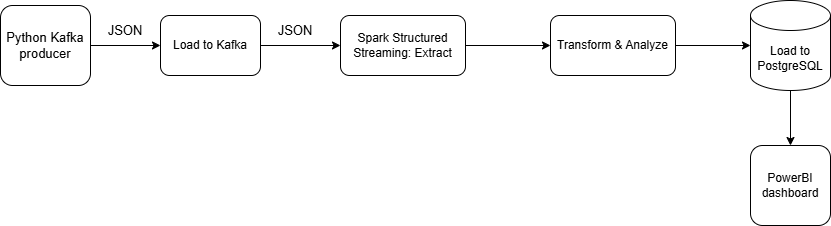

The diagram above was exported from draw.io. Its source (the exported page's mxGraphModel, read from the mxfile embedded in the PNG):
<mxGraphModel dx="1036" dy="536" grid="1" gridSize="10" guides="1" tooltips="1" connect="1" arrows="1" fold="1" page="1" pageScale="1" pageWidth="850" pageHeight="1100" math="0" shadow="0">
  <root>
    <mxCell id="0" />
    <mxCell id="1" parent="0" />
    <mxCell id="ItJkrhS7-CgDbYhgGvNU-1" value="&lt;font style=&quot;font-size: 13px;&quot;&gt;Python Kafka producer&lt;/font&gt;" style="rounded=1;whiteSpace=wrap;html=1;" vertex="1" parent="1">
      <mxGeometry x="10" y="210" width="90" height="80" as="geometry" />
    </mxCell>
    <mxCell id="ItJkrhS7-CgDbYhgGvNU-2" value="Load to Kafka" style="rounded=1;whiteSpace=wrap;html=1;" vertex="1" parent="1">
      <mxGeometry x="170" y="220" width="100" height="60" as="geometry" />
    </mxCell>
    <mxCell id="ItJkrhS7-CgDbYhgGvNU-18" style="edgeStyle=orthogonalEdgeStyle;rounded=0;orthogonalLoop=1;jettySize=auto;html=1;exitX=1;exitY=0.5;exitDx=0;exitDy=0;entryX=0;entryY=0.5;entryDx=0;entryDy=0;" edge="1" parent="1" source="ItJkrhS7-CgDbYhgGvNU-3" target="ItJkrhS7-CgDbYhgGvNU-16">
      <mxGeometry relative="1" as="geometry" />
    </mxCell>
    <mxCell id="ItJkrhS7-CgDbYhgGvNU-3" value="Spark Structured Streaming: Extract" style="rounded=1;whiteSpace=wrap;html=1;" vertex="1" parent="1">
      <mxGeometry x="350" y="220" width="125" height="60" as="geometry" />
    </mxCell>
    <mxCell id="ItJkrhS7-CgDbYhgGvNU-21" style="edgeStyle=orthogonalEdgeStyle;rounded=0;orthogonalLoop=1;jettySize=auto;html=1;exitX=0.5;exitY=1;exitDx=0;exitDy=0;exitPerimeter=0;" edge="1" parent="1" source="ItJkrhS7-CgDbYhgGvNU-6" target="ItJkrhS7-CgDbYhgGvNU-20">
      <mxGeometry relative="1" as="geometry" />
    </mxCell>
    <mxCell id="ItJkrhS7-CgDbYhgGvNU-6" value="Load to PostgreSQL" style="shape=cylinder3;whiteSpace=wrap;html=1;boundedLbl=1;backgroundOutline=1;size=15;" vertex="1" parent="1">
      <mxGeometry x="760" y="205" width="80" height="90" as="geometry" />
    </mxCell>
    <mxCell id="ItJkrhS7-CgDbYhgGvNU-7" value="" style="endArrow=classic;html=1;rounded=0;exitX=1;exitY=0.5;exitDx=0;exitDy=0;entryX=0;entryY=0.5;entryDx=0;entryDy=0;" edge="1" parent="1" source="ItJkrhS7-CgDbYhgGvNU-1" target="ItJkrhS7-CgDbYhgGvNU-2">
      <mxGeometry width="50" height="50" relative="1" as="geometry">
        <mxPoint x="365" y="300" as="sourcePoint" />
        <mxPoint x="165" y="250" as="targetPoint" />
      </mxGeometry>
    </mxCell>
    <mxCell id="ItJkrhS7-CgDbYhgGvNU-8" value="JSON" style="text;html=1;align=center;verticalAlign=middle;whiteSpace=wrap;rounded=0;fontSize=13;" vertex="1" parent="1">
      <mxGeometry x="105" y="220" width="60" height="30" as="geometry" />
    </mxCell>
    <mxCell id="ItJkrhS7-CgDbYhgGvNU-9" value="" style="endArrow=classic;html=1;rounded=0;exitX=1;exitY=0.5;exitDx=0;exitDy=0;entryX=0;entryY=0.5;entryDx=0;entryDy=0;" edge="1" parent="1" source="ItJkrhS7-CgDbYhgGvNU-2" target="ItJkrhS7-CgDbYhgGvNU-3">
      <mxGeometry width="50" height="50" relative="1" as="geometry">
        <mxPoint x="365" y="300" as="sourcePoint" />
        <mxPoint x="345" y="250" as="targetPoint" />
      </mxGeometry>
    </mxCell>
    <mxCell id="ItJkrhS7-CgDbYhgGvNU-15" value="JSON" style="text;html=1;align=center;verticalAlign=middle;whiteSpace=wrap;rounded=0;fontSize=13;" vertex="1" parent="1">
      <mxGeometry x="275" y="220" width="60" height="30" as="geometry" />
    </mxCell>
    <mxCell id="ItJkrhS7-CgDbYhgGvNU-16" value="Transform &amp;amp; Analyze" style="rounded=1;whiteSpace=wrap;html=1;" vertex="1" parent="1">
      <mxGeometry x="560" y="220" width="125" height="60" as="geometry" />
    </mxCell>
    <mxCell id="ItJkrhS7-CgDbYhgGvNU-19" style="edgeStyle=orthogonalEdgeStyle;rounded=0;orthogonalLoop=1;jettySize=auto;html=1;exitX=1;exitY=0.5;exitDx=0;exitDy=0;entryX=0;entryY=0.5;entryDx=0;entryDy=0;entryPerimeter=0;" edge="1" parent="1" source="ItJkrhS7-CgDbYhgGvNU-16" target="ItJkrhS7-CgDbYhgGvNU-6">
      <mxGeometry relative="1" as="geometry" />
    </mxCell>
    <mxCell id="ItJkrhS7-CgDbYhgGvNU-20" value="PowerBI dashboard" style="rounded=1;whiteSpace=wrap;html=1;" vertex="1" parent="1">
      <mxGeometry x="760" y="350" width="80" height="80" as="geometry" />
    </mxCell>
  </root>
</mxGraphModel>